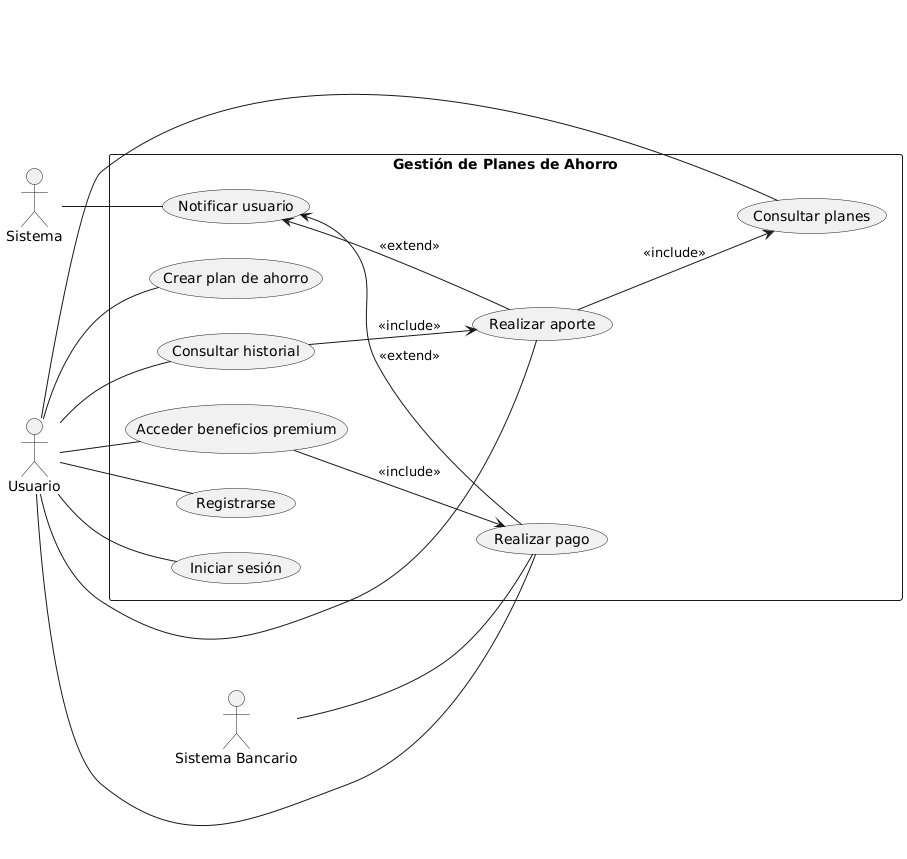

The diagram above was rendered by PlantUML. Its source (embedded in the PNG):
@startuml
left to right direction

actor "Usuario" as U
actor "Sistema" as SYS
actor "Sistema Bancario" as SB

rectangle "Gestión de Planes de Ahorro" as GPA {
  (Registrarse) as UC1
  (Iniciar sesión) as UC2
  (Crear plan de ahorro) as UC3
  (Consultar planes) as UC4
  (Realizar aporte) as UC5
  (Consultar historial) as UC6
  (Realizar pago) as UC7
  (Acceder beneficios premium) as UC8
  (Notificar usuario) as UC9

  UC5 --> UC4 : <<include>>
  UC6 --> UC5 : <<include>>
  UC8 --> UC7 : <<include>>

  UC9 <-- UC7 : <<extend>>
  UC9 <-- UC5 : <<extend>>
}

U -- UC1
U -- UC2
U -- UC3
U -- UC4
U -- UC5
U -- UC6
U -- UC7
U -- UC8

SYS -- UC9
SB -- UC7
@enduml